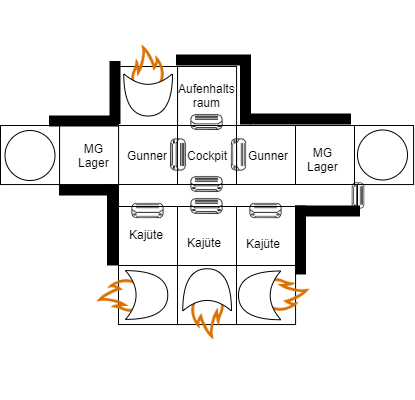

The diagram above was exported from draw.io. Its source (the exported page's mxGraphModel, read from the mxfile embedded in the PNG):
<mxGraphModel dx="1312" dy="792" grid="1" gridSize="10" guides="1" tooltips="1" connect="1" arrows="1" fold="1" page="1" pageScale="1" pageWidth="827" pageHeight="1169" math="0" shadow="0">
  <root>
    <mxCell id="0" />
    <mxCell id="1" parent="0" />
    <mxCell id="t_8GyVcn-GcgoOnBAnee-1" value="" style="whiteSpace=wrap;html=1;aspect=fixed;" vertex="1" parent="1">
      <mxGeometry x="237" y="115" width="59.07" height="59.055" as="geometry" />
    </mxCell>
    <mxCell id="t_8GyVcn-GcgoOnBAnee-2" value="" style="whiteSpace=wrap;html=1;aspect=fixed;" vertex="1" parent="1">
      <mxGeometry x="178" y="115" width="59.07" height="59.055" as="geometry" />
    </mxCell>
    <mxCell id="t_8GyVcn-GcgoOnBAnee-3" value="" style="whiteSpace=wrap;html=1;aspect=fixed;" vertex="1" parent="1">
      <mxGeometry x="178" y="174" width="59.07" height="59.055" as="geometry" />
    </mxCell>
    <mxCell id="t_8GyVcn-GcgoOnBAnee-4" value="" style="whiteSpace=wrap;html=1;aspect=fixed;" vertex="1" parent="1">
      <mxGeometry x="119" y="174" width="59.07" height="59.055" as="geometry" />
    </mxCell>
    <mxCell id="t_8GyVcn-GcgoOnBAnee-5" value="" style="whiteSpace=wrap;html=1;aspect=fixed;" vertex="1" parent="1">
      <mxGeometry x="237" y="174" width="59.07" height="59.055" as="geometry" />
    </mxCell>
    <mxCell id="t_8GyVcn-GcgoOnBAnee-6" value="" style="whiteSpace=wrap;html=1;aspect=fixed;" vertex="1" parent="1">
      <mxGeometry x="296" y="174" width="59.07" height="59.055" as="geometry" />
    </mxCell>
    <mxCell id="t_8GyVcn-GcgoOnBAnee-7" value="" style="whiteSpace=wrap;html=1;aspect=fixed;" vertex="1" parent="1">
      <mxGeometry x="355" y="174" width="59.07" height="59.055" as="geometry" />
    </mxCell>
    <mxCell id="t_8GyVcn-GcgoOnBAnee-8" value="" style="whiteSpace=wrap;html=1;aspect=fixed;" vertex="1" parent="1">
      <mxGeometry x="178" y="255" width="59.07" height="59.055" as="geometry" />
    </mxCell>
    <mxCell id="t_8GyVcn-GcgoOnBAnee-9" value="" style="whiteSpace=wrap;html=1;aspect=fixed;" vertex="1" parent="1">
      <mxGeometry x="237" y="255" width="59.07" height="59.055" as="geometry" />
    </mxCell>
    <mxCell id="t_8GyVcn-GcgoOnBAnee-10" value="" style="whiteSpace=wrap;html=1;aspect=fixed;" vertex="1" parent="1">
      <mxGeometry x="296" y="255" width="59.07" height="59.055" as="geometry" />
    </mxCell>
    <mxCell id="t_8GyVcn-GcgoOnBAnee-11" value="" style="whiteSpace=wrap;html=1;aspect=fixed;" vertex="1" parent="1">
      <mxGeometry x="178" y="314" width="59.07" height="59.055" as="geometry" />
    </mxCell>
    <mxCell id="t_8GyVcn-GcgoOnBAnee-12" value="" style="whiteSpace=wrap;html=1;aspect=fixed;" vertex="1" parent="1">
      <mxGeometry x="237" y="314" width="59.07" height="59.055" as="geometry" />
    </mxCell>
    <mxCell id="t_8GyVcn-GcgoOnBAnee-13" value="" style="whiteSpace=wrap;html=1;aspect=fixed;" vertex="1" parent="1">
      <mxGeometry x="296" y="314" width="59.07" height="59.055" as="geometry" />
    </mxCell>
    <mxCell id="t_8GyVcn-GcgoOnBAnee-14" value="" style="rounded=0;whiteSpace=wrap;html=1;" vertex="1" parent="1">
      <mxGeometry x="178" y="233" width="239" height="22" as="geometry" />
    </mxCell>
    <mxCell id="t_8GyVcn-GcgoOnBAnee-15" value="" style="group" vertex="1" connectable="0" parent="1">
      <mxGeometry x="133" y="291.5" width="259" height="119.5" as="geometry" />
    </mxCell>
    <mxCell id="t_8GyVcn-GcgoOnBAnee-16" value="" style="group" vertex="1" connectable="0" parent="t_8GyVcn-GcgoOnBAnee-15">
      <mxGeometry width="259" height="119.5" as="geometry" />
    </mxCell>
    <mxCell id="t_8GyVcn-GcgoOnBAnee-17" value="" style="shape=image;html=1;verticalAlign=top;verticalLabelPosition=bottom;labelBackgroundColor=#ffffff;imageAspect=0;aspect=fixed;image=https://cdn3.iconfinder.com/data/icons/elements-icons/75/Icon_Element_Fire_02-128.png;rotation=-90;" vertex="1" parent="t_8GyVcn-GcgoOnBAnee-16">
      <mxGeometry width="104" height="104" as="geometry" />
    </mxCell>
    <mxCell id="t_8GyVcn-GcgoOnBAnee-18" value="" style="shape=xor;whiteSpace=wrap;html=1;" vertex="1" parent="t_8GyVcn-GcgoOnBAnee-16">
      <mxGeometry x="52" y="27.625" width="42.25" height="48.75" as="geometry" />
    </mxCell>
    <mxCell id="t_8GyVcn-GcgoOnBAnee-19" value="" style="group;rotation=-90;" vertex="1" connectable="0" parent="t_8GyVcn-GcgoOnBAnee-16">
      <mxGeometry x="81.5" y="15.5" width="177.5" height="104" as="geometry" />
    </mxCell>
    <mxCell id="t_8GyVcn-GcgoOnBAnee-20" value="" style="group;rotation=-90;" vertex="1" connectable="0" parent="t_8GyVcn-GcgoOnBAnee-19">
      <mxGeometry width="177.5" height="104" as="geometry" />
    </mxCell>
    <mxCell id="t_8GyVcn-GcgoOnBAnee-21" value="" style="shape=image;html=1;verticalAlign=top;verticalLabelPosition=bottom;labelBackgroundColor=#ffffff;imageAspect=0;aspect=fixed;image=https://cdn3.iconfinder.com/data/icons/elements-icons/75/Icon_Element_Fire_02-128.png;rotation=-180;" vertex="1" parent="t_8GyVcn-GcgoOnBAnee-20">
      <mxGeometry width="104" height="104" as="geometry" />
    </mxCell>
    <mxCell id="t_8GyVcn-GcgoOnBAnee-22" value="" style="shape=xor;whiteSpace=wrap;html=1;rotation=-90;" vertex="1" parent="t_8GyVcn-GcgoOnBAnee-20">
      <mxGeometry x="31" y="7" width="42.25" height="48.75" as="geometry" />
    </mxCell>
    <mxCell id="t_8GyVcn-GcgoOnBAnee-23" value="" style="group;rotation=180;" vertex="1" connectable="0" parent="t_8GyVcn-GcgoOnBAnee-20">
      <mxGeometry x="73.5" y="-15.5" width="104" height="104" as="geometry" />
    </mxCell>
    <mxCell id="t_8GyVcn-GcgoOnBAnee-24" value="" style="group;rotation=180;" vertex="1" connectable="0" parent="t_8GyVcn-GcgoOnBAnee-23">
      <mxGeometry width="104" height="104" as="geometry" />
    </mxCell>
    <mxCell id="t_8GyVcn-GcgoOnBAnee-25" value="" style="shape=image;html=1;verticalAlign=top;verticalLabelPosition=bottom;labelBackgroundColor=#ffffff;imageAspect=0;aspect=fixed;image=https://cdn3.iconfinder.com/data/icons/elements-icons/75/Icon_Element_Fire_02-128.png;rotation=90;" vertex="1" parent="t_8GyVcn-GcgoOnBAnee-24">
      <mxGeometry width="104" height="104" as="geometry" />
    </mxCell>
    <mxCell id="t_8GyVcn-GcgoOnBAnee-26" value="" style="shape=xor;whiteSpace=wrap;html=1;rotation=180;" vertex="1" parent="t_8GyVcn-GcgoOnBAnee-24">
      <mxGeometry x="10" y="28" width="42.25" height="48.75" as="geometry" />
    </mxCell>
    <mxCell id="t_8GyVcn-GcgoOnBAnee-27" value="Kajüte" style="text;html=1;resizable=0;autosize=1;align=center;verticalAlign=middle;points=[];fillColor=none;strokeColor=none;rounded=0;" vertex="1" parent="t_8GyVcn-GcgoOnBAnee-24">
      <mxGeometry x="10" y="-10" width="50" height="20" as="geometry" />
    </mxCell>
    <mxCell id="t_8GyVcn-GcgoOnBAnee-28" value="Kajüte" style="text;html=1;resizable=0;autosize=1;align=center;verticalAlign=middle;points=[];fillColor=none;strokeColor=none;rounded=0;" vertex="1" parent="t_8GyVcn-GcgoOnBAnee-16">
      <mxGeometry x="48" y="-19" width="50" height="20" as="geometry" />
    </mxCell>
    <mxCell id="t_8GyVcn-GcgoOnBAnee-29" value="" style="group;rotation=90;" vertex="1" connectable="0" parent="1">
      <mxGeometry x="155.5" y="70" width="145.5" height="104" as="geometry" />
    </mxCell>
    <mxCell id="t_8GyVcn-GcgoOnBAnee-30" value="" style="group;rotation=90;" vertex="1" connectable="0" parent="t_8GyVcn-GcgoOnBAnee-29">
      <mxGeometry width="145.5" height="104" as="geometry" />
    </mxCell>
    <mxCell id="t_8GyVcn-GcgoOnBAnee-31" value="" style="shape=image;html=1;verticalAlign=top;verticalLabelPosition=bottom;labelBackgroundColor=#ffffff;imageAspect=0;aspect=fixed;image=https://cdn3.iconfinder.com/data/icons/elements-icons/75/Icon_Element_Fire_02-128.png;rotation=0;" vertex="1" parent="t_8GyVcn-GcgoOnBAnee-30">
      <mxGeometry width="104" height="104" as="geometry" />
    </mxCell>
    <mxCell id="t_8GyVcn-GcgoOnBAnee-32" value="" style="shape=xor;whiteSpace=wrap;html=1;rotation=90;" vertex="1" parent="t_8GyVcn-GcgoOnBAnee-30">
      <mxGeometry x="31" y="49" width="42.25" height="48.75" as="geometry" />
    </mxCell>
    <mxCell id="t_8GyVcn-GcgoOnBAnee-33" value="Aufenhalts&lt;br&gt;raum" style="text;html=1;resizable=0;autosize=1;align=center;verticalAlign=middle;points=[];fillColor=none;strokeColor=none;rounded=0;" vertex="1" parent="t_8GyVcn-GcgoOnBAnee-30">
      <mxGeometry x="75.5" y="58.5" width="70" height="30" as="geometry" />
    </mxCell>
    <mxCell id="t_8GyVcn-GcgoOnBAnee-34" value="" style="verticalLabelPosition=bottom;html=1;verticalAlign=top;align=center;shape=mxgraph.floorplan.wall;fillColor=#000000;direction=south;" vertex="1" parent="t_8GyVcn-GcgoOnBAnee-30">
      <mxGeometry x="14" y="40" width="10" height="62" as="geometry" />
    </mxCell>
    <mxCell id="t_8GyVcn-GcgoOnBAnee-35" value="" style="whiteSpace=wrap;html=1;aspect=fixed;" vertex="1" parent="1">
      <mxGeometry x="60" y="174" width="59.07" height="59.055" as="geometry" />
    </mxCell>
    <mxCell id="t_8GyVcn-GcgoOnBAnee-36" value="" style="whiteSpace=wrap;html=1;aspect=fixed;" vertex="1" parent="1">
      <mxGeometry x="414" y="174" width="59.07" height="59.055" as="geometry" />
    </mxCell>
    <mxCell id="t_8GyVcn-GcgoOnBAnee-37" value="" style="shape=image;html=1;verticalAlign=top;verticalLabelPosition=bottom;labelBackgroundColor=#ffffff;imageAspect=0;aspect=fixed;image=https://cdn2.iconfinder.com/data/icons/home-appliances-furnitures/100/air-conditioner-128.png" vertex="1" parent="1">
      <mxGeometry x="247.5" y="214" width="38" height="38" as="geometry" />
    </mxCell>
    <mxCell id="t_8GyVcn-GcgoOnBAnee-38" value="" style="shape=image;html=1;verticalAlign=top;verticalLabelPosition=bottom;labelBackgroundColor=#ffffff;imageAspect=0;aspect=fixed;image=https://cdn2.iconfinder.com/data/icons/home-appliances-furnitures/100/air-conditioner-128.png" vertex="1" parent="1">
      <mxGeometry x="188.5" y="240.5" width="38" height="38" as="geometry" />
    </mxCell>
    <mxCell id="t_8GyVcn-GcgoOnBAnee-39" value="" style="shape=image;html=1;verticalAlign=top;verticalLabelPosition=bottom;labelBackgroundColor=#ffffff;imageAspect=0;aspect=fixed;image=https://cdn2.iconfinder.com/data/icons/home-appliances-furnitures/100/air-conditioner-128.png" vertex="1" parent="1">
      <mxGeometry x="247.5" y="236" width="38" height="38" as="geometry" />
    </mxCell>
    <mxCell id="t_8GyVcn-GcgoOnBAnee-40" value="" style="shape=image;html=1;verticalAlign=top;verticalLabelPosition=bottom;labelBackgroundColor=#ffffff;imageAspect=0;aspect=fixed;image=https://cdn2.iconfinder.com/data/icons/home-appliances-furnitures/100/air-conditioner-128.png" vertex="1" parent="1">
      <mxGeometry x="306.5" y="240.5" width="38" height="38" as="geometry" />
    </mxCell>
    <mxCell id="t_8GyVcn-GcgoOnBAnee-41" value="" style="shape=image;html=1;verticalAlign=top;verticalLabelPosition=bottom;labelBackgroundColor=#ffffff;imageAspect=0;aspect=fixed;image=https://cdn2.iconfinder.com/data/icons/home-appliances-furnitures/100/air-conditioner-128.png;rotation=90;" vertex="1" parent="1">
      <mxGeometry x="401.5" y="229" width="31" height="31" as="geometry" />
    </mxCell>
    <mxCell id="t_8GyVcn-GcgoOnBAnee-42" value="" style="shape=image;html=1;verticalAlign=top;verticalLabelPosition=bottom;labelBackgroundColor=#ffffff;imageAspect=0;aspect=fixed;image=https://cdn2.iconfinder.com/data/icons/home-appliances-furnitures/100/air-conditioner-128.png;rotation=90;" vertex="1" parent="1">
      <mxGeometry x="218" y="184.5" width="38" height="38" as="geometry" />
    </mxCell>
    <mxCell id="t_8GyVcn-GcgoOnBAnee-43" value="" style="shape=image;html=1;verticalAlign=top;verticalLabelPosition=bottom;labelBackgroundColor=#ffffff;imageAspect=0;aspect=fixed;image=https://cdn2.iconfinder.com/data/icons/home-appliances-furnitures/100/air-conditioner-128.png;rotation=90;" vertex="1" parent="1">
      <mxGeometry x="278.5" y="184.5" width="38" height="38" as="geometry" />
    </mxCell>
    <mxCell id="t_8GyVcn-GcgoOnBAnee-44" value="" style="shape=image;html=1;verticalAlign=top;verticalLabelPosition=bottom;labelBackgroundColor=#ffffff;imageAspect=0;aspect=fixed;image=https://cdn2.iconfinder.com/data/icons/home-appliances-furnitures/100/air-conditioner-128.png" vertex="1" parent="1">
      <mxGeometry x="247.5" y="152" width="38" height="38" as="geometry" />
    </mxCell>
    <mxCell id="t_8GyVcn-GcgoOnBAnee-45" value="Cockpit" style="text;html=1;resizable=0;autosize=1;align=center;verticalAlign=middle;points=[];fillColor=none;strokeColor=none;rounded=0;" vertex="1" parent="1">
      <mxGeometry x="236.5" y="193.5" width="60" height="20" as="geometry" />
    </mxCell>
    <mxCell id="t_8GyVcn-GcgoOnBAnee-46" value="Gunner" style="text;html=1;resizable=0;autosize=1;align=center;verticalAlign=middle;points=[];fillColor=none;strokeColor=none;rounded=0;" vertex="1" parent="1">
      <mxGeometry x="176.5" y="194" width="60" height="20" as="geometry" />
    </mxCell>
    <mxCell id="t_8GyVcn-GcgoOnBAnee-47" value="Gunner" style="text;html=1;resizable=0;autosize=1;align=center;verticalAlign=middle;points=[];fillColor=none;strokeColor=none;rounded=0;" vertex="1" parent="1">
      <mxGeometry x="297.5" y="193.5" width="60" height="20" as="geometry" />
    </mxCell>
    <mxCell id="t_8GyVcn-GcgoOnBAnee-48" value="MG&lt;br&gt;Lager" style="text;html=1;resizable=0;autosize=1;align=center;verticalAlign=middle;points=[];fillColor=none;strokeColor=none;rounded=0;" vertex="1" parent="1">
      <mxGeometry x="128" y="188.5" width="50" height="30" as="geometry" />
    </mxCell>
    <mxCell id="t_8GyVcn-GcgoOnBAnee-49" value="MG&lt;br&gt;Lager" style="text;html=1;resizable=0;autosize=1;align=center;verticalAlign=middle;points=[];fillColor=none;strokeColor=none;rounded=0;" vertex="1" parent="1">
      <mxGeometry x="357.5" y="192.5" width="50" height="30" as="geometry" />
    </mxCell>
    <mxCell id="t_8GyVcn-GcgoOnBAnee-50" value="" style="ellipse;whiteSpace=wrap;html=1;aspect=fixed;" vertex="1" parent="1">
      <mxGeometry x="64.5" y="179" width="50" height="50" as="geometry" />
    </mxCell>
    <mxCell id="t_8GyVcn-GcgoOnBAnee-51" value="" style="ellipse;whiteSpace=wrap;html=1;aspect=fixed;" vertex="1" parent="1">
      <mxGeometry x="417" y="178.5" width="50" height="50" as="geometry" />
    </mxCell>
    <mxCell id="t_8GyVcn-GcgoOnBAnee-52" value="Kajüte" style="text;html=1;resizable=0;autosize=1;align=center;verticalAlign=middle;points=[];fillColor=none;strokeColor=none;rounded=0;" vertex="1" parent="1">
      <mxGeometry x="238.5" y="280.5" width="50" height="20" as="geometry" />
    </mxCell>
    <mxCell id="t_8GyVcn-GcgoOnBAnee-53" value="" style="verticalLabelPosition=bottom;html=1;verticalAlign=top;align=center;shape=mxgraph.floorplan.wall;fillColor=#000000;direction=south;" vertex="1" parent="1">
      <mxGeometry x="167" y="233.5" width="10" height="80" as="geometry" />
    </mxCell>
    <mxCell id="t_8GyVcn-GcgoOnBAnee-54" value="" style="verticalLabelPosition=bottom;html=1;verticalAlign=top;align=center;shape=mxgraph.floorplan.wall;fillColor=#000000;" vertex="1" parent="1">
      <mxGeometry x="355" y="254.5" width="64" height="10" as="geometry" />
    </mxCell>
    <mxCell id="t_8GyVcn-GcgoOnBAnee-55" value="" style="verticalLabelPosition=bottom;html=1;verticalAlign=top;align=center;shape=mxgraph.floorplan.wall;fillColor=#000000;direction=south;" vertex="1" parent="1">
      <mxGeometry x="355" y="254.5" width="10" height="68" as="geometry" />
    </mxCell>
    <mxCell id="t_8GyVcn-GcgoOnBAnee-56" value="" style="verticalLabelPosition=bottom;html=1;verticalAlign=top;align=center;shape=mxgraph.floorplan.wallCorner;fillColor=#000000;direction=south;" vertex="1" parent="1">
      <mxGeometry x="236" y="103.5" width="74" height="69" as="geometry" />
    </mxCell>
    <mxCell id="t_8GyVcn-GcgoOnBAnee-57" value="" style="verticalLabelPosition=bottom;html=1;verticalAlign=top;align=center;shape=mxgraph.floorplan.wall;fillColor=#000000;" vertex="1" parent="1">
      <mxGeometry x="310" y="162.5" width="100" height="10" as="geometry" />
    </mxCell>
    <mxCell id="t_8GyVcn-GcgoOnBAnee-58" value="" style="verticalLabelPosition=bottom;html=1;verticalAlign=top;align=center;shape=mxgraph.floorplan.wall;fillColor=#000000;" vertex="1" parent="1">
      <mxGeometry x="109" y="164.5" width="68" height="10" as="geometry" />
    </mxCell>
    <mxCell id="t_8GyVcn-GcgoOnBAnee-59" value="" style="verticalLabelPosition=bottom;html=1;verticalAlign=top;align=center;shape=mxgraph.floorplan.wall;fillColor=#000000;" vertex="1" parent="1">
      <mxGeometry x="119" y="233.5" width="59" height="10" as="geometry" />
    </mxCell>
  </root>
</mxGraphModel>